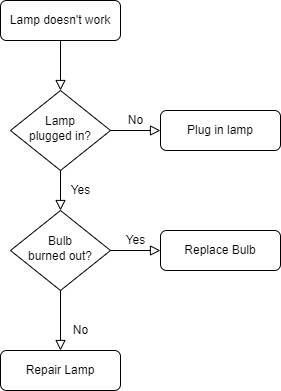

The diagram above was exported from draw.io. Its source (the exported page's mxGraphModel, read from the mxfile embedded in the PNG):
<mxGraphModel dx="1052" dy="545" grid="1" gridSize="10" guides="1" tooltips="1" connect="1" arrows="1" fold="1" page="1" pageScale="1" pageWidth="827" pageHeight="1169" math="0" shadow="0">
  <root>
    <mxCell id="WIyWlLk6GJQsqaUBKTNV-0" />
    <mxCell id="WIyWlLk6GJQsqaUBKTNV-1" parent="WIyWlLk6GJQsqaUBKTNV-0" />
    <mxCell id="WIyWlLk6GJQsqaUBKTNV-2" value="" style="rounded=0;html=1;jettySize=auto;orthogonalLoop=1;fontSize=11;endArrow=block;endFill=0;endSize=8;strokeWidth=1;shadow=0;labelBackgroundColor=none;edgeStyle=orthogonalEdgeStyle;" parent="WIyWlLk6GJQsqaUBKTNV-1" source="WIyWlLk6GJQsqaUBKTNV-3" target="WIyWlLk6GJQsqaUBKTNV-6" edge="1">
      <mxGeometry relative="1" as="geometry" />
    </mxCell>
    <mxCell id="WIyWlLk6GJQsqaUBKTNV-3" value="Lamp doesn't work" style="rounded=1;whiteSpace=wrap;html=1;fontSize=12;glass=0;strokeWidth=1;shadow=0;" parent="WIyWlLk6GJQsqaUBKTNV-1" vertex="1">
      <mxGeometry x="160" y="80" width="120" height="40" as="geometry" />
    </mxCell>
    <mxCell id="WIyWlLk6GJQsqaUBKTNV-4" value="Yes" style="rounded=0;html=1;jettySize=auto;orthogonalLoop=1;fontSize=11;endArrow=block;endFill=0;endSize=8;strokeWidth=1;shadow=0;labelBackgroundColor=none;edgeStyle=orthogonalEdgeStyle;" parent="WIyWlLk6GJQsqaUBKTNV-1" source="WIyWlLk6GJQsqaUBKTNV-6" target="WIyWlLk6GJQsqaUBKTNV-10" edge="1">
      <mxGeometry y="20" relative="1" as="geometry">
        <mxPoint as="offset" />
      </mxGeometry>
    </mxCell>
    <mxCell id="WIyWlLk6GJQsqaUBKTNV-5" value="No" style="edgeStyle=orthogonalEdgeStyle;rounded=0;html=1;jettySize=auto;orthogonalLoop=1;fontSize=11;endArrow=block;endFill=0;endSize=8;strokeWidth=1;shadow=0;labelBackgroundColor=none;" parent="WIyWlLk6GJQsqaUBKTNV-1" source="WIyWlLk6GJQsqaUBKTNV-6" target="WIyWlLk6GJQsqaUBKTNV-7" edge="1">
      <mxGeometry y="10" relative="1" as="geometry">
        <mxPoint as="offset" />
      </mxGeometry>
    </mxCell>
    <mxCell id="WIyWlLk6GJQsqaUBKTNV-6" value="Lamp&lt;br&gt;plugged in?" style="rhombus;whiteSpace=wrap;html=1;shadow=0;fontFamily=Helvetica;fontSize=12;align=center;strokeWidth=1;spacing=6;spacingTop=-4;" parent="WIyWlLk6GJQsqaUBKTNV-1" vertex="1">
      <mxGeometry x="170" y="170" width="100" height="80" as="geometry" />
    </mxCell>
    <mxCell id="WIyWlLk6GJQsqaUBKTNV-7" value="Plug in lamp" style="rounded=1;whiteSpace=wrap;html=1;fontSize=12;glass=0;strokeWidth=1;shadow=0;" parent="WIyWlLk6GJQsqaUBKTNV-1" vertex="1">
      <mxGeometry x="320" y="190" width="120" height="40" as="geometry" />
    </mxCell>
    <mxCell id="WIyWlLk6GJQsqaUBKTNV-8" value="No" style="rounded=0;html=1;jettySize=auto;orthogonalLoop=1;fontSize=11;endArrow=block;endFill=0;endSize=8;strokeWidth=1;shadow=0;labelBackgroundColor=none;edgeStyle=orthogonalEdgeStyle;" parent="WIyWlLk6GJQsqaUBKTNV-1" source="WIyWlLk6GJQsqaUBKTNV-10" target="WIyWlLk6GJQsqaUBKTNV-11" edge="1">
      <mxGeometry x="0.3333" y="20" relative="1" as="geometry">
        <mxPoint as="offset" />
      </mxGeometry>
    </mxCell>
    <mxCell id="WIyWlLk6GJQsqaUBKTNV-9" value="Yes" style="edgeStyle=orthogonalEdgeStyle;rounded=0;html=1;jettySize=auto;orthogonalLoop=1;fontSize=11;endArrow=block;endFill=0;endSize=8;strokeWidth=1;shadow=0;labelBackgroundColor=none;" parent="WIyWlLk6GJQsqaUBKTNV-1" source="WIyWlLk6GJQsqaUBKTNV-10" target="WIyWlLk6GJQsqaUBKTNV-12" edge="1">
      <mxGeometry y="10" relative="1" as="geometry">
        <mxPoint as="offset" />
      </mxGeometry>
    </mxCell>
    <mxCell id="WIyWlLk6GJQsqaUBKTNV-10" value="Bulb&lt;br&gt;burned out?" style="rhombus;whiteSpace=wrap;html=1;shadow=0;fontFamily=Helvetica;fontSize=12;align=center;strokeWidth=1;spacing=6;spacingTop=-4;" parent="WIyWlLk6GJQsqaUBKTNV-1" vertex="1">
      <mxGeometry x="170" y="290" width="100" height="80" as="geometry" />
    </mxCell>
    <mxCell id="WIyWlLk6GJQsqaUBKTNV-11" value="Repair Lamp" style="rounded=1;whiteSpace=wrap;html=1;fontSize=12;glass=0;strokeWidth=1;shadow=0;" parent="WIyWlLk6GJQsqaUBKTNV-1" vertex="1">
      <mxGeometry x="160" y="430" width="120" height="40" as="geometry" />
    </mxCell>
    <mxCell id="WIyWlLk6GJQsqaUBKTNV-12" value="Replace Bulb" style="rounded=1;whiteSpace=wrap;html=1;fontSize=12;glass=0;strokeWidth=1;shadow=0;" parent="WIyWlLk6GJQsqaUBKTNV-1" vertex="1">
      <mxGeometry x="320" y="310" width="120" height="40" as="geometry" />
    </mxCell>
  </root>
</mxGraphModel>